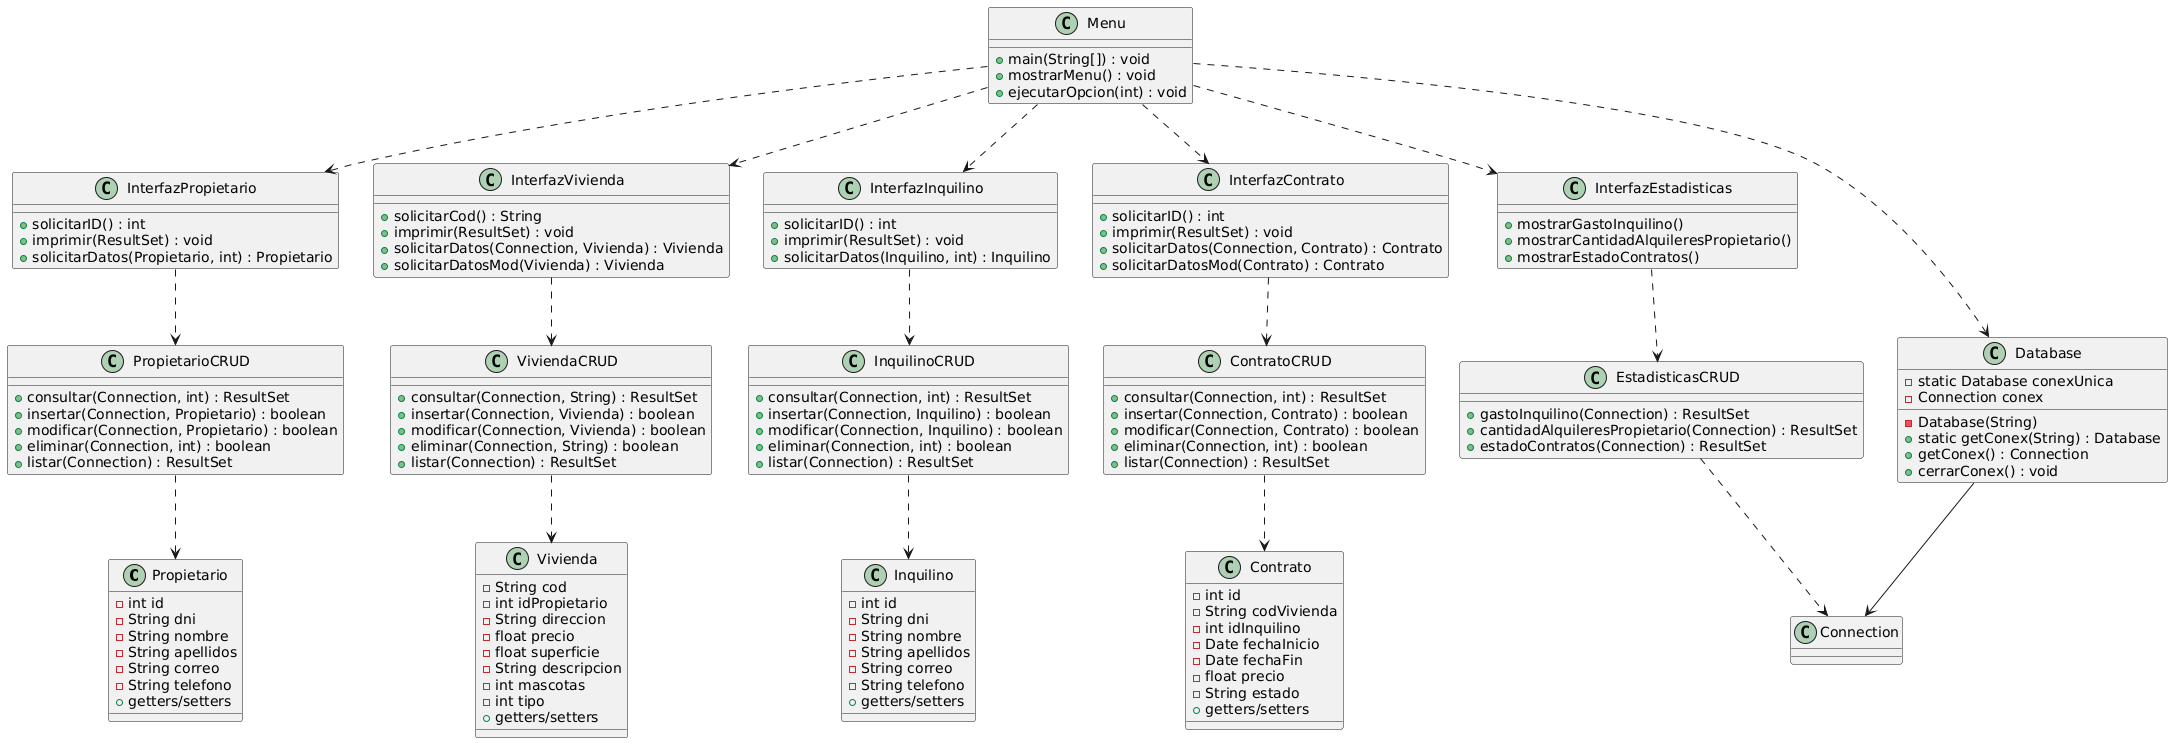

The diagram above was rendered by PlantUML. Its source (embedded in the PNG):
@startuml
' === Entidades ===
class Propietario {
  - int id
  - String dni
  - String nombre
  - String apellidos
  - String correo
  - String telefono
  + getters/setters
}

class Vivienda {
  - String cod
  - int idPropietario
  - String direccion
  - float precio
  - float superficie
  - String descripcion
  - int mascotas
  - int tipo
  + getters/setters
}

class Inquilino {
  - int id
  - String dni
  - String nombre
  - String apellidos
  - String correo
  - String telefono
  + getters/setters
}

class Contrato {
  - int id
  - String codVivienda
  - int idInquilino
  - Date fechaInicio
  - Date fechaFin
  - float precio
  - String estado
  + getters/setters
}

' === Clases CRUD ===
class PropietarioCRUD {
  + consultar(Connection, int) : ResultSet
  + insertar(Connection, Propietario) : boolean
  + modificar(Connection, Propietario) : boolean
  + eliminar(Connection, int) : boolean
  + listar(Connection) : ResultSet
}

class ViviendaCRUD {
  + consultar(Connection, String) : ResultSet
  + insertar(Connection, Vivienda) : boolean
  + modificar(Connection, Vivienda) : boolean
  + eliminar(Connection, String) : boolean
  + listar(Connection) : ResultSet
}

class InquilinoCRUD {
  + consultar(Connection, int) : ResultSet
  + insertar(Connection, Inquilino) : boolean
  + modificar(Connection, Inquilino) : boolean
  + eliminar(Connection, int) : boolean
  + listar(Connection) : ResultSet
}

class ContratoCRUD {
  + consultar(Connection, int) : ResultSet
  + insertar(Connection, Contrato) : boolean
  + modificar(Connection, Contrato) : boolean
  + eliminar(Connection, int) : boolean
  + listar(Connection) : ResultSet
}

class EstadisticasCRUD {
  + gastoInquilino(Connection) : ResultSet
  + cantidadAlquileresPropietario(Connection) : ResultSet
  + estadoContratos(Connection) : ResultSet
}

' === Interfaz por consola ===
class InterfazPropietario {
  + solicitarID() : int
  + imprimir(ResultSet) : void
  + solicitarDatos(Propietario, int) : Propietario
}

class InterfazVivienda {
  + solicitarCod() : String
  + imprimir(ResultSet) : void
  + solicitarDatos(Connection, Vivienda) : Vivienda
  + solicitarDatosMod(Vivienda) : Vivienda
}

class InterfazInquilino {
  + solicitarID() : int
  + imprimir(ResultSet) : void
  + solicitarDatos(Inquilino, int) : Inquilino
}

class InterfazContrato {
  + solicitarID() : int
  + imprimir(ResultSet) : void
  + solicitarDatos(Connection, Contrato) : Contrato
  + solicitarDatosMod(Contrato) : Contrato
}

class InterfazEstadisticas {
  + mostrarGastoInquilino()
  + mostrarCantidadAlquileresPropietario()
  + mostrarEstadoContratos()
}

' === Clase principal ===
class Menu {
  + main(String[]) : void
  + mostrarMenu() : void
  + ejecutarOpcion(int) : void
}

' === Clase Singleton Database ===
class Database {
  - static Database conexUnica
  - Connection conex
  - Database(String)
  + static getConex(String) : Database
  + getConex() : Connection
  + cerrarConex() : void
}

' === Relaciones ===
PropietarioCRUD ..> Propietario
ViviendaCRUD ..> Vivienda
InquilinoCRUD ..> Inquilino
ContratoCRUD ..> Contrato
EstadisticasCRUD ..> Connection

InterfazPropietario ..> PropietarioCRUD
InterfazVivienda ..> ViviendaCRUD
InterfazInquilino ..> InquilinoCRUD
InterfazContrato ..> ContratoCRUD
InterfazEstadisticas ..> EstadisticasCRUD

Menu ..> InterfazPropietario
Menu ..> InterfazVivienda
Menu ..> InterfazInquilino
Menu ..> InterfazContrato
Menu ..> InterfazEstadisticas
Menu ..> Database

Database --> Connection
@enduml